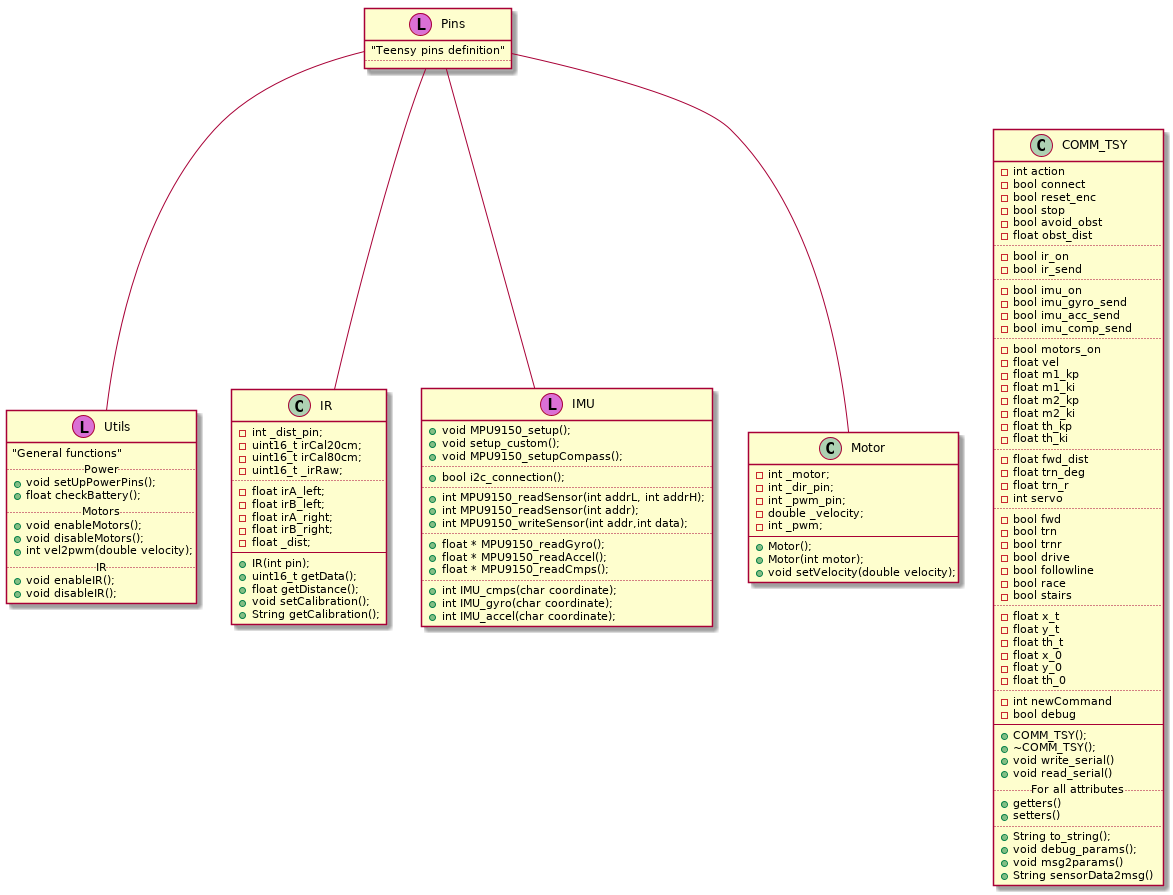

The diagram above was rendered by PlantUML. Its source (embedded in the PNG):
@startuml

class COMM_TSY
class IMU
class IR
class Motor
class Pins
class Utils



Pins -- IMU
Pins -- IR
Pins -- Motor
Pins -- Utils

Utils -[hidden]> IR
IR -[hidden]> IMU
IMU -[hidden]> Motor
Motor -[hidden]> COMM_TSY


class IMU << (L,orchid) >>{
	+void MPU9150_setup();
	+void setup_custom();
	+void MPU9150_setupCompass();
	..
	+bool i2c_connection();
	..
	+int MPU9150_readSensor(int addrL, int addrH);
	+int MPU9150_readSensor(int addr);
	+int MPU9150_writeSensor(int addr,int data);
	..
	+float * MPU9150_readGyro();
	+float * MPU9150_readAccel();
	+float * MPU9150_readCmps();
	..
	+int IMU_cmps(char coordinate);
	+int IMU_gyro(char coordinate);
	+int IMU_accel(char coordinate);
}
class IR {
	-int _dist_pin;
	-uint16_t irCal20cm;
	-uint16_t irCal80cm;
	-uint16_t _irRaw;
	..
	-float irA_left;
	-float irB_left;
	-float irA_right;
	-float irB_right;
	-float _dist;
	--
	+IR(int pin);
	+uint16_t getData();
	+float getDistance();
	+void setCalibration();
	+String getCalibration();
}
class Motor {
	-int _motor;
	-int _dir_pin;
	-int _pwm_pin;
	-double _velocity;
	-int _pwm;
	--
	+Motor();
	+Motor(int motor);
	+void setVelocity(double velocity);
}
class Pins << (L,orchid) >>{
	"Teensy pins definition"
	..
}
class Utils << (L,orchid) >>{
	"General functions"
	..Power..
	+void setUpPowerPins();
	+float checkBattery();
	..Motors..
	+void enableMotors();
	+void disableMotors();
	+int vel2pwm(double velocity);
	..IR..
	+void enableIR();
	+void disableIR();
}

class COMM_TSY {
	-int action
	-bool connect
	-bool reset_enc
	-bool stop 
	-bool avoid_obst 
	-float obst_dist 
	..
	-bool ir_on 
	-bool ir_send
	..
	-bool imu_on 
	-bool imu_gyro_send
	-bool imu_acc_send 
	-bool imu_comp_send 
	..
	-bool motors_on 
	-float vel 
	-float m1_kp 
	-float m1_ki 
	-float m2_kp 
	-float m2_ki 
	-float th_kp 
	-float th_ki 
	..
	-float fwd_dist 
	-float trn_deg
	-float trn_r 
	-int servo  
	..
	-bool fwd 
	-bool trn 
	-bool trnr
	-bool drive
	-bool followline 
	-bool race 
	-bool stairs 
	..
	-float x_t
	-float y_t 
	-float th_t 
	-float x_0 
	-float y_0 
	-float th_0 
	..
	-int newCommand
	-bool debug
	--
	+COMM_TSY();
	+~COMM_TSY();
	+void write_serial()
	+void read_serial()
	..For all attributes..
	+getters()
	+setters()
	..
	+String to_string();
	+void debug_params();
	+void msg2params()
	+String sensorData2msg()
}



@enduml